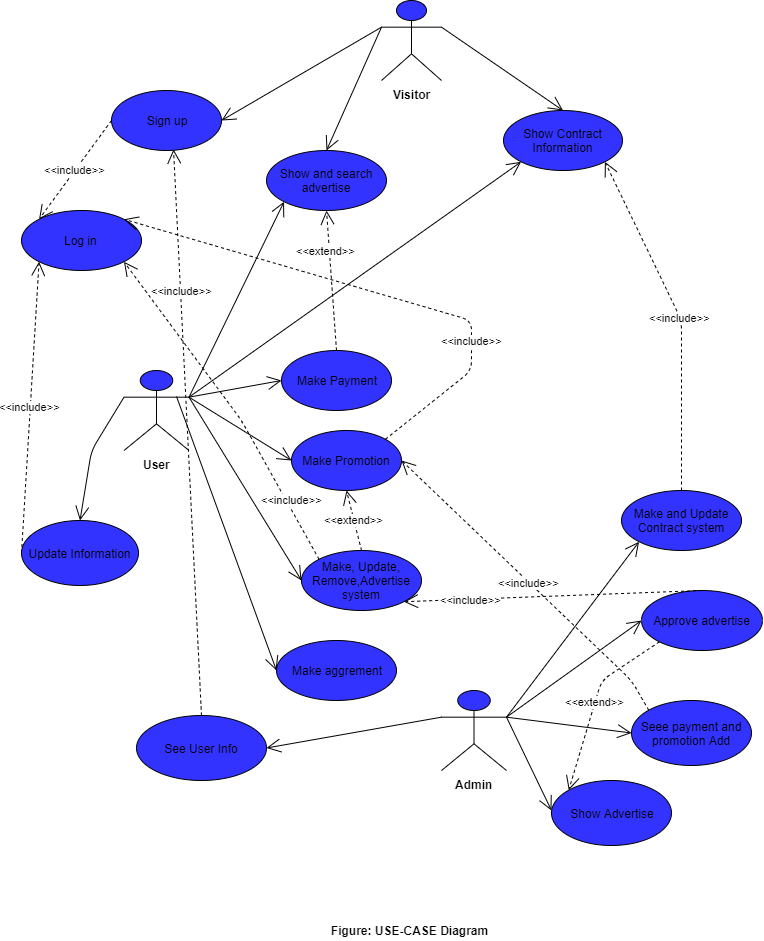

The diagram above was exported from draw.io. Its source (the exported page's mxGraphModel, read from the mxfile embedded in the PNG):
<mxGraphModel dx="1094" dy="272" grid="1" gridSize="10" guides="1" tooltips="1" connect="1" arrows="1" fold="1" page="1" pageScale="1" pageWidth="850" pageHeight="1100" math="0" shadow="0">
  <root>
    <mxCell id="0" />
    <mxCell id="1" parent="0" />
    <mxCell id="Fz0QHHSEGQEegk04NgBM-1" value="&lt;b&gt;Visitor&lt;/b&gt;" style="shape=umlActor;verticalLabelPosition=bottom;labelBackgroundColor=#ffffff;verticalAlign=top;html=1;fillColor=#3333FF;" parent="1" vertex="1">
      <mxGeometry x="410" y="50" width="60" height="80" as="geometry" />
    </mxCell>
    <mxCell id="Fz0QHHSEGQEegk04NgBM-2" value="Sign up" style="ellipse;whiteSpace=wrap;html=1;fillColor=#3333FF;" parent="1" vertex="1">
      <mxGeometry x="140" y="140" width="110" height="60" as="geometry" />
    </mxCell>
    <mxCell id="Fz0QHHSEGQEegk04NgBM-6" value="Show Contract Information" style="ellipse;whiteSpace=wrap;html=1;fillColor=#3333FF;" parent="1" vertex="1">
      <mxGeometry x="532" y="160" width="119" height="60" as="geometry" />
    </mxCell>
    <mxCell id="Fz0QHHSEGQEegk04NgBM-7" value="Show and search advertise" style="ellipse;whiteSpace=wrap;html=1;fillColor=#3333FF;" parent="1" vertex="1">
      <mxGeometry x="295" y="200" width="120" height="60" as="geometry" />
    </mxCell>
    <mxCell id="Fz0QHHSEGQEegk04NgBM-8" value="Log in&amp;nbsp;" style="ellipse;whiteSpace=wrap;html=1;fillColor=#3333FF;" parent="1" vertex="1">
      <mxGeometry x="50" y="260" width="120" height="60" as="geometry" />
    </mxCell>
    <mxCell id="Fz0QHHSEGQEegk04NgBM-9" value="Make aggrement" style="ellipse;whiteSpace=wrap;html=1;fillColor=#3333FF;" parent="1" vertex="1">
      <mxGeometry x="305" y="690" width="120" height="60" as="geometry" />
    </mxCell>
    <mxCell id="Fz0QHHSEGQEegk04NgBM-12" value="" style="endArrow=open;endFill=1;endSize=12;html=1;exitX=0;exitY=0.3333333333333333;exitDx=0;exitDy=0;exitPerimeter=0;entryX=1;entryY=0.5;entryDx=0;entryDy=0;" parent="1" source="Fz0QHHSEGQEegk04NgBM-1" target="Fz0QHHSEGQEegk04NgBM-2" edge="1">
      <mxGeometry width="160" relative="1" as="geometry">
        <mxPoint x="230" y="230" as="sourcePoint" />
        <mxPoint x="390" y="230" as="targetPoint" />
        <Array as="points" />
      </mxGeometry>
    </mxCell>
    <mxCell id="Fz0QHHSEGQEegk04NgBM-14" value="" style="endArrow=open;endFill=1;endSize=12;html=1;exitX=0;exitY=0.3333333333333333;exitDx=0;exitDy=0;exitPerimeter=0;entryX=0.5;entryY=0;entryDx=0;entryDy=0;" parent="1" source="Fz0QHHSEGQEegk04NgBM-1" target="Fz0QHHSEGQEegk04NgBM-7" edge="1">
      <mxGeometry width="160" relative="1" as="geometry">
        <mxPoint x="395" y="190.16666666666669" as="sourcePoint" />
        <mxPoint x="230" y="233.5" as="targetPoint" />
        <Array as="points" />
      </mxGeometry>
    </mxCell>
    <mxCell id="Fz0QHHSEGQEegk04NgBM-15" value="" style="endArrow=open;endFill=1;endSize=12;html=1;entryX=0.5;entryY=0;entryDx=0;entryDy=0;exitX=1;exitY=0.3333333333333333;exitDx=0;exitDy=0;exitPerimeter=0;" parent="1" source="Fz0QHHSEGQEegk04NgBM-1" target="Fz0QHHSEGQEegk04NgBM-6" edge="1">
      <mxGeometry width="160" relative="1" as="geometry">
        <mxPoint x="570" y="60" as="sourcePoint" />
        <mxPoint x="500" y="153.5" as="targetPoint" />
        <Array as="points" />
      </mxGeometry>
    </mxCell>
    <mxCell id="Fz0QHHSEGQEegk04NgBM-17" value="&lt;b&gt;User&lt;/b&gt;" style="shape=umlActor;verticalLabelPosition=bottom;labelBackgroundColor=#ffffff;verticalAlign=top;html=1;fillColor=#3333FF;" parent="1" vertex="1">
      <mxGeometry x="152.5" y="420" width="65" height="80" as="geometry" />
    </mxCell>
    <mxCell id="Fz0QHHSEGQEegk04NgBM-19" value="&lt;b&gt;Admin&lt;/b&gt;" style="shape=umlActor;verticalLabelPosition=bottom;labelBackgroundColor=#ffffff;verticalAlign=top;html=1;fillColor=#3333FF;" parent="1" vertex="1">
      <mxGeometry x="470" y="740" width="65" height="80" as="geometry" />
    </mxCell>
    <mxCell id="Fz0QHHSEGQEegk04NgBM-26" value="&amp;lt;&amp;lt;include&amp;gt;&amp;gt;" style="endArrow=open;endSize=12;dashed=1;html=1;exitX=0;exitY=0.5;exitDx=0;exitDy=0;entryX=0;entryY=1;entryDx=0;entryDy=0;" parent="1" source="Fz0QHHSEGQEegk04NgBM-31" target="Fz0QHHSEGQEegk04NgBM-8" edge="1">
      <mxGeometry width="160" relative="1" as="geometry">
        <mxPoint x="60" y="414.5" as="sourcePoint" />
        <mxPoint x="150.5405486300433" y="420.65878428937776" as="targetPoint" />
      </mxGeometry>
    </mxCell>
    <mxCell id="Fz0QHHSEGQEegk04NgBM-27" value="&amp;lt;&amp;lt;include&amp;gt;&amp;gt;" style="endArrow=open;endSize=12;dashed=1;html=1;exitX=0;exitY=0.5;exitDx=0;exitDy=0;entryX=0;entryY=0;entryDx=0;entryDy=0;" parent="1" source="Fz0QHHSEGQEegk04NgBM-2" target="Fz0QHHSEGQEegk04NgBM-8" edge="1">
      <mxGeometry width="160" relative="1" as="geometry">
        <mxPoint x="50" y="200" as="sourcePoint" />
        <mxPoint x="210" y="200" as="targetPoint" />
      </mxGeometry>
    </mxCell>
    <mxCell id="Fz0QHHSEGQEegk04NgBM-29" value="Make Promotion" style="ellipse;whiteSpace=wrap;html=1;fillColor=#3333FF;" parent="1" vertex="1">
      <mxGeometry x="320" y="480" width="110" height="60" as="geometry" />
    </mxCell>
    <mxCell id="Fz0QHHSEGQEegk04NgBM-30" value="Make Payment" style="ellipse;whiteSpace=wrap;html=1;fillColor=#3333FF;" parent="1" vertex="1">
      <mxGeometry x="310" y="400" width="110" height="60" as="geometry" />
    </mxCell>
    <mxCell id="Fz0QHHSEGQEegk04NgBM-31" value="Update Information" style="ellipse;whiteSpace=wrap;html=1;fillColor=#3333FF;" parent="1" vertex="1">
      <mxGeometry x="50" y="570" width="117" height="65" as="geometry" />
    </mxCell>
    <mxCell id="Fz0QHHSEGQEegk04NgBM-32" value="" style="endArrow=open;endFill=1;endSize=12;html=1;exitX=0;exitY=0.3333333333333333;exitDx=0;exitDy=0;exitPerimeter=0;entryX=0.5;entryY=0;entryDx=0;entryDy=0;" parent="1" source="Fz0QHHSEGQEegk04NgBM-17" target="Fz0QHHSEGQEegk04NgBM-31" edge="1">
      <mxGeometry width="160" relative="1" as="geometry">
        <mxPoint x="270" y="620" as="sourcePoint" />
        <mxPoint x="430" y="620" as="targetPoint" />
        <Array as="points">
          <mxPoint x="120" y="500" />
        </Array>
      </mxGeometry>
    </mxCell>
    <mxCell id="Fz0QHHSEGQEegk04NgBM-35" value="Make and Update Contract system" style="ellipse;whiteSpace=wrap;html=1;fillColor=#3333FF;" parent="1" vertex="1">
      <mxGeometry x="650" y="540" width="120" height="60" as="geometry" />
    </mxCell>
    <mxCell id="Fz0QHHSEGQEegk04NgBM-36" value="Make, Update, Remove,Advertise system" style="ellipse;whiteSpace=wrap;html=1;fillColor=#3333FF;" parent="1" vertex="1">
      <mxGeometry x="330" y="600" width="120" height="60" as="geometry" />
    </mxCell>
    <mxCell id="Fz0QHHSEGQEegk04NgBM-38" value="See User Info" style="ellipse;whiteSpace=wrap;html=1;fillColor=#3333FF;" parent="1" vertex="1">
      <mxGeometry x="165" y="765" width="130" height="65" as="geometry" />
    </mxCell>
    <mxCell id="Fz0QHHSEGQEegk04NgBM-40" value="" style="endArrow=open;endFill=1;endSize=12;html=1;exitX=1;exitY=0.3333333333333333;exitDx=0;exitDy=0;exitPerimeter=0;entryX=0;entryY=0.5;entryDx=0;entryDy=0;" parent="1" source="Fz0QHHSEGQEegk04NgBM-17" target="Fz0QHHSEGQEegk04NgBM-30" edge="1">
      <mxGeometry width="160" relative="1" as="geometry">
        <mxPoint x="200" y="370" as="sourcePoint" />
        <mxPoint x="360" y="370" as="targetPoint" />
      </mxGeometry>
    </mxCell>
    <mxCell id="Fz0QHHSEGQEegk04NgBM-41" value="" style="endArrow=open;endFill=1;endSize=12;html=1;exitX=1;exitY=0.3333333333333333;exitDx=0;exitDy=0;exitPerimeter=0;entryX=0;entryY=1;entryDx=0;entryDy=0;" parent="1" source="Fz0QHHSEGQEegk04NgBM-17" target="Fz0QHHSEGQEegk04NgBM-7" edge="1">
      <mxGeometry width="160" relative="1" as="geometry">
        <mxPoint x="210" y="330" as="sourcePoint" />
        <mxPoint x="370" y="330" as="targetPoint" />
      </mxGeometry>
    </mxCell>
    <mxCell id="Fz0QHHSEGQEegk04NgBM-42" value="" style="endArrow=open;endFill=1;endSize=12;html=1;entryX=0;entryY=0.5;entryDx=0;entryDy=0;exitX=1;exitY=0.3333333333333333;exitDx=0;exitDy=0;exitPerimeter=0;" parent="1" source="Fz0QHHSEGQEegk04NgBM-17" target="Fz0QHHSEGQEegk04NgBM-29" edge="1">
      <mxGeometry width="160" relative="1" as="geometry">
        <mxPoint x="230" y="450" as="sourcePoint" />
        <mxPoint x="380" y="390" as="targetPoint" />
      </mxGeometry>
    </mxCell>
    <mxCell id="Fz0QHHSEGQEegk04NgBM-43" value="" style="endArrow=open;endFill=1;endSize=12;html=1;entryX=0;entryY=0.5;entryDx=0;entryDy=0;exitX=0.808;exitY=0.325;exitDx=0;exitDy=0;exitPerimeter=0;" parent="1" source="Fz0QHHSEGQEegk04NgBM-17" target="Fz0QHHSEGQEegk04NgBM-9" edge="1">
      <mxGeometry width="160" relative="1" as="geometry">
        <mxPoint x="240" y="460" as="sourcePoint" />
        <mxPoint x="350" y="660" as="targetPoint" />
      </mxGeometry>
    </mxCell>
    <mxCell id="Fz0QHHSEGQEegk04NgBM-44" value="" style="endArrow=open;endFill=1;endSize=12;html=1;entryX=0;entryY=0.5;entryDx=0;entryDy=0;exitX=1;exitY=0.3333333333333333;exitDx=0;exitDy=0;exitPerimeter=0;" parent="1" source="Fz0QHHSEGQEegk04NgBM-17" target="Fz0QHHSEGQEegk04NgBM-36" edge="1">
      <mxGeometry width="160" relative="1" as="geometry">
        <mxPoint x="250" y="470" as="sourcePoint" />
        <mxPoint x="370" y="720" as="targetPoint" />
      </mxGeometry>
    </mxCell>
    <mxCell id="Fz0QHHSEGQEegk04NgBM-45" value="" style="endArrow=open;endFill=1;endSize=12;html=1;exitX=1;exitY=0.3333333333333333;exitDx=0;exitDy=0;exitPerimeter=0;entryX=0;entryY=1;entryDx=0;entryDy=0;" parent="1" source="Fz0QHHSEGQEegk04NgBM-17" target="Fz0QHHSEGQEegk04NgBM-6" edge="1">
      <mxGeometry width="160" relative="1" as="geometry">
        <mxPoint x="259.5" y="456.66666666666663" as="sourcePoint" />
        <mxPoint x="407.57359312880703" y="261.2132034355965" as="targetPoint" />
      </mxGeometry>
    </mxCell>
    <mxCell id="Fz0QHHSEGQEegk04NgBM-47" value="&amp;lt;&amp;lt;include&amp;gt;&amp;gt;" style="endArrow=open;endSize=12;dashed=1;html=1;exitX=0.5;exitY=0;exitDx=0;exitDy=0;entryX=0.564;entryY=0.983;entryDx=0;entryDy=0;entryPerimeter=0;" parent="1" source="Fz0QHHSEGQEegk04NgBM-38" target="Fz0QHHSEGQEegk04NgBM-2" edge="1">
      <mxGeometry x="0.5015" y="-1" width="160" relative="1" as="geometry">
        <mxPoint x="130" y="612.5" as="sourcePoint" />
        <mxPoint x="117.57359312880703" y="321.2132034355965" as="targetPoint" />
        <mxPoint as="offset" />
      </mxGeometry>
    </mxCell>
    <mxCell id="Fz0QHHSEGQEegk04NgBM-48" value="" style="endArrow=open;endFill=1;endSize=12;html=1;entryX=1;entryY=0.5;entryDx=0;entryDy=0;exitX=0;exitY=0.3333333333333333;exitDx=0;exitDy=0;exitPerimeter=0;" parent="1" source="Fz0QHHSEGQEegk04NgBM-19" target="Fz0QHHSEGQEegk04NgBM-38" edge="1">
      <mxGeometry width="160" relative="1" as="geometry">
        <mxPoint x="410" y="750" as="sourcePoint" />
        <mxPoint x="470" y="810" as="targetPoint" />
      </mxGeometry>
    </mxCell>
    <mxCell id="Fz0QHHSEGQEegk04NgBM-50" value="" style="endArrow=open;endFill=1;endSize=12;html=1;exitX=1;exitY=0.3333333333333333;exitDx=0;exitDy=0;exitPerimeter=0;entryX=0;entryY=1;entryDx=0;entryDy=0;" parent="1" source="Fz0QHHSEGQEegk04NgBM-19" target="Fz0QHHSEGQEegk04NgBM-35" edge="1">
      <mxGeometry width="160" relative="1" as="geometry">
        <mxPoint x="540" y="764" as="sourcePoint" />
        <mxPoint x="650" y="620" as="targetPoint" />
      </mxGeometry>
    </mxCell>
    <mxCell id="Fz0QHHSEGQEegk04NgBM-51" value="" style="endArrow=open;endFill=1;endSize=12;html=1;exitX=1;exitY=0.3333333333333333;exitDx=0;exitDy=0;exitPerimeter=0;entryX=0;entryY=0.5;entryDx=0;entryDy=0;" parent="1" source="Fz0QHHSEGQEegk04NgBM-19" target="Fz0QHHSEGQEegk04NgBM-54" edge="1">
      <mxGeometry width="160" relative="1" as="geometry">
        <mxPoint x="491" y="680" as="sourcePoint" />
        <mxPoint x="651" y="680" as="targetPoint" />
      </mxGeometry>
    </mxCell>
    <mxCell id="Fz0QHHSEGQEegk04NgBM-52" value="" style="endArrow=open;endFill=1;endSize=12;html=1;exitX=1;exitY=0.3333333333333333;exitDx=0;exitDy=0;exitPerimeter=0;entryX=0;entryY=0.5;entryDx=0;entryDy=0;" parent="1" source="Fz0QHHSEGQEegk04NgBM-19" target="Fz0QHHSEGQEegk04NgBM-55" edge="1">
      <mxGeometry width="160" relative="1" as="geometry">
        <mxPoint x="532" y="860" as="sourcePoint" />
        <mxPoint x="692" y="860" as="targetPoint" />
      </mxGeometry>
    </mxCell>
    <mxCell id="Fz0QHHSEGQEegk04NgBM-54" value="Approve advertise" style="ellipse;whiteSpace=wrap;html=1;fillColor=#3333FF;" parent="1" vertex="1">
      <mxGeometry x="670" y="640" width="121" height="60" as="geometry" />
    </mxCell>
    <mxCell id="Fz0QHHSEGQEegk04NgBM-55" value="Seee payment and promotion Add" style="ellipse;whiteSpace=wrap;html=1;fillColor=#3333FF;" parent="1" vertex="1">
      <mxGeometry x="660" y="750" width="120" height="65" as="geometry" />
    </mxCell>
    <mxCell id="Fz0QHHSEGQEegk04NgBM-56" value="Show Advertise" style="ellipse;whiteSpace=wrap;html=1;fillColor=#3333FF;" parent="1" vertex="1">
      <mxGeometry x="580" y="830" width="120" height="65" as="geometry" />
    </mxCell>
    <mxCell id="Fz0QHHSEGQEegk04NgBM-57" value="" style="endArrow=open;endFill=1;endSize=12;html=1;exitX=1;exitY=0.3333333333333333;exitDx=0;exitDy=0;exitPerimeter=0;" parent="1" source="Fz0QHHSEGQEegk04NgBM-19" edge="1">
      <mxGeometry width="160" relative="1" as="geometry">
        <mxPoint x="526" y="780.1666666666667" as="sourcePoint" />
        <mxPoint x="580" y="860" as="targetPoint" />
      </mxGeometry>
    </mxCell>
    <mxCell id="Fz0QHHSEGQEegk04NgBM-59" value="&amp;lt;&amp;lt;extend&amp;gt;&amp;gt;" style="endArrow=open;endSize=12;dashed=1;html=1;exitX=0;exitY=1;exitDx=0;exitDy=0;entryX=0;entryY=0;entryDx=0;entryDy=0;" parent="1" source="Fz0QHHSEGQEegk04NgBM-54" target="Fz0QHHSEGQEegk04NgBM-56" edge="1">
      <mxGeometry width="160" relative="1" as="geometry">
        <mxPoint x="420" y="680" as="sourcePoint" />
        <mxPoint x="580" y="680" as="targetPoint" />
        <Array as="points">
          <mxPoint x="630" y="730" />
        </Array>
      </mxGeometry>
    </mxCell>
    <mxCell id="Fz0QHHSEGQEegk04NgBM-60" value="&amp;lt;&amp;lt;include&amp;gt;&amp;gt;" style="endArrow=open;endSize=12;dashed=1;html=1;exitX=0;exitY=0;exitDx=0;exitDy=0;entryX=1;entryY=0.5;entryDx=0;entryDy=0;" parent="1" source="Fz0QHHSEGQEegk04NgBM-55" target="Fz0QHHSEGQEegk04NgBM-29" edge="1">
      <mxGeometry width="160" relative="1" as="geometry">
        <mxPoint x="697.897916692348" y="701.301041653826" as="sourcePoint" />
        <mxPoint x="540" y="600" as="targetPoint" />
        <Array as="points">
          <mxPoint x="660" y="730" />
        </Array>
      </mxGeometry>
    </mxCell>
    <mxCell id="Fz0QHHSEGQEegk04NgBM-61" value="&amp;lt;&amp;lt;include&amp;gt;&amp;gt;" style="endArrow=open;endSize=12;dashed=1;html=1;exitX=0.5;exitY=0;exitDx=0;exitDy=0;entryX=1;entryY=1;entryDx=0;entryDy=0;" parent="1" source="Fz0QHHSEGQEegk04NgBM-35" target="Fz0QHHSEGQEegk04NgBM-6" edge="1">
      <mxGeometry width="160" relative="1" as="geometry">
        <mxPoint x="800" y="640" as="sourcePoint" />
        <mxPoint x="460" y="440" as="targetPoint" />
        <Array as="points">
          <mxPoint x="710" y="370" />
        </Array>
      </mxGeometry>
    </mxCell>
    <mxCell id="Fz0QHHSEGQEegk04NgBM-63" value="&amp;lt;&amp;lt;extend&amp;gt;&amp;gt;" style="endArrow=open;endSize=12;dashed=1;html=1;exitX=0.5;exitY=0;exitDx=0;exitDy=0;entryX=0.5;entryY=1;entryDx=0;entryDy=0;" parent="1" source="Fz0QHHSEGQEegk04NgBM-36" target="Fz0QHHSEGQEegk04NgBM-29" edge="1">
      <mxGeometry width="160" relative="1" as="geometry">
        <mxPoint x="310" y="560" as="sourcePoint" />
        <mxPoint x="397" y="539" as="targetPoint" />
      </mxGeometry>
    </mxCell>
    <mxCell id="Fz0QHHSEGQEegk04NgBM-65" value="&amp;lt;&amp;lt;extend&amp;gt;&amp;gt;" style="endArrow=open;endSize=12;dashed=1;html=1;entryX=0.5;entryY=1;entryDx=0;entryDy=0;exitX=0.5;exitY=0;exitDx=0;exitDy=0;" parent="1" source="Fz0QHHSEGQEegk04NgBM-30" target="Fz0QHHSEGQEegk04NgBM-7" edge="1">
      <mxGeometry x="0.4315" y="3" width="160" relative="1" as="geometry">
        <mxPoint x="510" y="470" as="sourcePoint" />
        <mxPoint x="380" y="280" as="targetPoint" />
        <mxPoint as="offset" />
      </mxGeometry>
    </mxCell>
    <mxCell id="Fz0QHHSEGQEegk04NgBM-66" value="&amp;lt;&amp;lt;include&amp;gt;&amp;gt;" style="endArrow=open;endSize=12;dashed=1;html=1;exitX=0.5;exitY=0;exitDx=0;exitDy=0;entryX=1;entryY=1;entryDx=0;entryDy=0;" parent="1" source="Fz0QHHSEGQEegk04NgBM-54" target="Fz0QHHSEGQEegk04NgBM-36" edge="1">
      <mxGeometry x="0.5469" y="1" width="160" relative="1" as="geometry">
        <mxPoint x="400" y="610" as="sourcePoint" />
        <mxPoint x="385" y="550" as="targetPoint" />
        <mxPoint as="offset" />
      </mxGeometry>
    </mxCell>
    <mxCell id="pv9jFgqvtfhjdmh7zc3W-1" value="&lt;b&gt;Figure: USE-CASE Diagram&lt;/b&gt;" style="text;html=1;strokeColor=none;fillColor=none;align=center;verticalAlign=middle;whiteSpace=wrap;rounded=0;" parent="1" vertex="1">
      <mxGeometry x="320" y="970" width="235" height="20" as="geometry" />
    </mxCell>
    <mxCell id="-P-KK8ki2u-FawV-c2oc-1" value="&amp;lt;&amp;lt;include&amp;gt;&amp;gt;" style="endArrow=open;endSize=12;dashed=1;html=1;entryX=1;entryY=0;entryDx=0;entryDy=0;exitX=1;exitY=0;exitDx=0;exitDy=0;" edge="1" parent="1" source="Fz0QHHSEGQEegk04NgBM-29" target="Fz0QHHSEGQEegk04NgBM-8">
      <mxGeometry x="-0.463" width="160" relative="1" as="geometry">
        <mxPoint x="490" y="430" as="sourcePoint" />
        <mxPoint x="260" y="340" as="targetPoint" />
        <Array as="points">
          <mxPoint x="500" y="420" />
          <mxPoint x="500" y="370" />
        </Array>
        <mxPoint as="offset" />
      </mxGeometry>
    </mxCell>
    <mxCell id="-P-KK8ki2u-FawV-c2oc-2" value="&amp;lt;&amp;lt;include&amp;gt;&amp;gt;" style="endArrow=open;endSize=12;dashed=1;html=1;entryX=1;entryY=1;entryDx=0;entryDy=0;exitX=0;exitY=0;exitDx=0;exitDy=0;" edge="1" parent="1" source="Fz0QHHSEGQEegk04NgBM-36" target="Fz0QHHSEGQEegk04NgBM-8">
      <mxGeometry x="-0.6367" y="-5" width="160" relative="1" as="geometry">
        <mxPoint x="152" y="540" as="sourcePoint" />
        <mxPoint x="160" y="390" as="targetPoint" />
        <Array as="points">
          <mxPoint x="270" y="470" />
        </Array>
        <mxPoint as="offset" />
      </mxGeometry>
    </mxCell>
  </root>
</mxGraphModel>